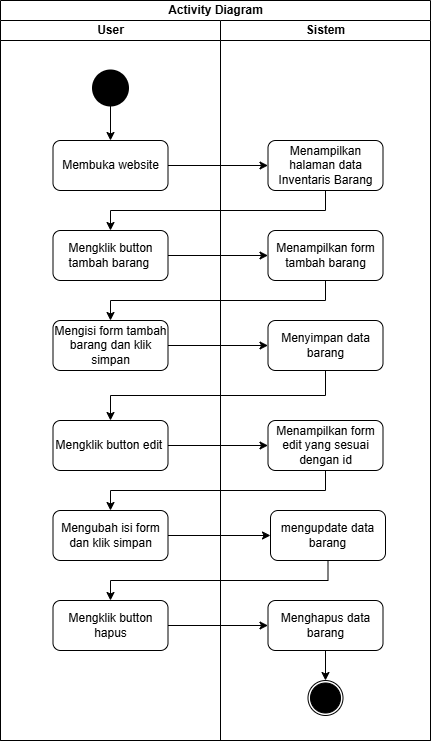

The diagram above was exported from draw.io. Its source (the exported page's mxGraphModel, read from the mxfile embedded in the PNG):
<mxGraphModel dx="1042" dy="574" grid="1" gridSize="10" guides="1" tooltips="1" connect="1" arrows="1" fold="1" page="1" pageScale="1" pageWidth="850" pageHeight="1100" math="0" shadow="0">
  <root>
    <mxCell id="0" />
    <mxCell id="1" parent="0" />
    <mxCell id="wGXStvavlXlKXXyFXTqc-6" value="Activity Diagram" style="swimlane;childLayout=stackLayout;resizeParent=1;resizeParentMax=0;startSize=20;html=1;" parent="1" vertex="1">
      <mxGeometry x="240.00000000000045" y="140" width="430" height="740" as="geometry" />
    </mxCell>
    <mxCell id="wGXStvavlXlKXXyFXTqc-7" value="User" style="swimlane;startSize=20;html=1;" parent="wGXStvavlXlKXXyFXTqc-6" vertex="1">
      <mxGeometry y="20" width="220" height="720" as="geometry" />
    </mxCell>
    <mxCell id="wGXStvavlXlKXXyFXTqc-11" value="Membuka website" style="rounded=1;whiteSpace=wrap;html=1;fillColor=#FFFFFF;" parent="wGXStvavlXlKXXyFXTqc-7" vertex="1">
      <mxGeometry x="52.5" y="120" width="115" height="50" as="geometry" />
    </mxCell>
    <mxCell id="wGXStvavlXlKXXyFXTqc-31" style="edgeStyle=orthogonalEdgeStyle;rounded=0;orthogonalLoop=1;jettySize=auto;html=1;exitX=0.5;exitY=1;exitDx=0;exitDy=0;exitPerimeter=0;" parent="wGXStvavlXlKXXyFXTqc-7" source="wGXStvavlXlKXXyFXTqc-12" target="wGXStvavlXlKXXyFXTqc-11" edge="1">
      <mxGeometry relative="1" as="geometry" />
    </mxCell>
    <mxCell id="wGXStvavlXlKXXyFXTqc-12" value="" style="strokeWidth=2;html=1;shape=mxgraph.flowchart.start_2;whiteSpace=wrap;fillColor=#000000;" parent="wGXStvavlXlKXXyFXTqc-7" vertex="1">
      <mxGeometry x="92.5" y="50" width="35" height="35" as="geometry" />
    </mxCell>
    <mxCell id="wGXStvavlXlKXXyFXTqc-18" value="Mengklik button tambah barang&amp;nbsp;" style="rounded=1;whiteSpace=wrap;html=1;fillColor=#FFFFFF;" parent="wGXStvavlXlKXXyFXTqc-7" vertex="1">
      <mxGeometry x="52.5" y="210" width="115" height="50" as="geometry" />
    </mxCell>
    <mxCell id="wGXStvavlXlKXXyFXTqc-19" value="Mengisi form tambah barang dan klik simpan" style="rounded=1;whiteSpace=wrap;html=1;fillColor=#FFFFFF;" parent="wGXStvavlXlKXXyFXTqc-7" vertex="1">
      <mxGeometry x="52.5" y="300" width="115" height="50" as="geometry" />
    </mxCell>
    <mxCell id="wGXStvavlXlKXXyFXTqc-25" value="Mengklik button edit&amp;nbsp;" style="rounded=1;whiteSpace=wrap;html=1;fillColor=#FFFFFF;" parent="wGXStvavlXlKXXyFXTqc-7" vertex="1">
      <mxGeometry x="52.5" y="400" width="115" height="50" as="geometry" />
    </mxCell>
    <mxCell id="wGXStvavlXlKXXyFXTqc-26" value="Mengubah isi form dan klik simpan" style="rounded=1;whiteSpace=wrap;html=1;fillColor=#FFFFFF;" parent="wGXStvavlXlKXXyFXTqc-7" vertex="1">
      <mxGeometry x="52.5" y="490" width="115" height="50" as="geometry" />
    </mxCell>
    <mxCell id="wGXStvavlXlKXXyFXTqc-27" value="Mengklik button hapus" style="rounded=1;whiteSpace=wrap;html=1;fillColor=#FFFFFF;" parent="wGXStvavlXlKXXyFXTqc-7" vertex="1">
      <mxGeometry x="52.5" y="580" width="115" height="50" as="geometry" />
    </mxCell>
    <mxCell id="wGXStvavlXlKXXyFXTqc-9" value="Sistem" style="swimlane;startSize=20;html=1;" parent="wGXStvavlXlKXXyFXTqc-6" vertex="1">
      <mxGeometry x="220" y="20" width="210" height="720" as="geometry" />
    </mxCell>
    <mxCell id="wGXStvavlXlKXXyFXTqc-20" value="Menampilkan halaman data Inventaris Barang" style="rounded=1;whiteSpace=wrap;html=1;fillColor=#FFFFFF;" parent="wGXStvavlXlKXXyFXTqc-9" vertex="1">
      <mxGeometry x="47.5" y="120" width="115" height="50" as="geometry" />
    </mxCell>
    <mxCell id="wGXStvavlXlKXXyFXTqc-21" value="Menampilkan form tambah barang" style="rounded=1;whiteSpace=wrap;html=1;fillColor=#FFFFFF;" parent="wGXStvavlXlKXXyFXTqc-9" vertex="1">
      <mxGeometry x="47.5" y="210" width="115" height="50" as="geometry" />
    </mxCell>
    <mxCell id="wGXStvavlXlKXXyFXTqc-22" value="Menyimpan data barang" style="rounded=1;whiteSpace=wrap;html=1;fillColor=#FFFFFF;" parent="wGXStvavlXlKXXyFXTqc-9" vertex="1">
      <mxGeometry x="47.5" y="300" width="115" height="50" as="geometry" />
    </mxCell>
    <mxCell id="wGXStvavlXlKXXyFXTqc-23" value="Menampilkan form edit yang sesuai dengan id" style="rounded=1;whiteSpace=wrap;html=1;fillColor=#FFFFFF;" parent="wGXStvavlXlKXXyFXTqc-9" vertex="1">
      <mxGeometry x="47.5" y="400" width="115" height="50" as="geometry" />
    </mxCell>
    <mxCell id="wGXStvavlXlKXXyFXTqc-29" value="mengupdate data barang" style="rounded=1;whiteSpace=wrap;html=1;fillColor=#FFFFFF;" parent="wGXStvavlXlKXXyFXTqc-9" vertex="1">
      <mxGeometry x="50" y="490" width="115" height="50" as="geometry" />
    </mxCell>
    <mxCell id="wGXStvavlXlKXXyFXTqc-47" style="edgeStyle=orthogonalEdgeStyle;rounded=0;orthogonalLoop=1;jettySize=auto;html=1;exitX=0.5;exitY=1;exitDx=0;exitDy=0;entryX=0.5;entryY=0;entryDx=0;entryDy=0;" parent="wGXStvavlXlKXXyFXTqc-9" source="wGXStvavlXlKXXyFXTqc-28" edge="1">
      <mxGeometry relative="1" as="geometry">
        <mxPoint x="104.99999999999955" y="660" as="targetPoint" />
      </mxGeometry>
    </mxCell>
    <mxCell id="wGXStvavlXlKXXyFXTqc-28" value="Menghapus data barang" style="rounded=1;whiteSpace=wrap;html=1;fillColor=#FFFFFF;" parent="wGXStvavlXlKXXyFXTqc-9" vertex="1">
      <mxGeometry x="47.5" y="580" width="115" height="50" as="geometry" />
    </mxCell>
    <mxCell id="wGXStvavlXlKXXyFXTqc-49" value="" style="verticalLabelPosition=bottom;verticalAlign=top;html=1;shape=mxgraph.flowchart.on-page_reference;" parent="wGXStvavlXlKXXyFXTqc-9" vertex="1">
      <mxGeometry x="87.49999999999955" y="660" width="35" height="35" as="geometry" />
    </mxCell>
    <mxCell id="wGXStvavlXlKXXyFXTqc-50" value="" style="verticalLabelPosition=bottom;verticalAlign=top;html=1;shape=mxgraph.flowchart.on-page_reference;fillColor=#000000;" parent="wGXStvavlXlKXXyFXTqc-9" vertex="1">
      <mxGeometry x="89.99999999999955" y="662.5" width="30" height="30" as="geometry" />
    </mxCell>
    <mxCell id="wGXStvavlXlKXXyFXTqc-33" style="edgeStyle=orthogonalEdgeStyle;rounded=0;orthogonalLoop=1;jettySize=auto;html=1;exitX=1;exitY=0.5;exitDx=0;exitDy=0;" parent="wGXStvavlXlKXXyFXTqc-6" source="wGXStvavlXlKXXyFXTqc-11" target="wGXStvavlXlKXXyFXTqc-20" edge="1">
      <mxGeometry relative="1" as="geometry" />
    </mxCell>
    <mxCell id="wGXStvavlXlKXXyFXTqc-34" style="edgeStyle=orthogonalEdgeStyle;rounded=0;orthogonalLoop=1;jettySize=auto;html=1;exitX=0.5;exitY=1;exitDx=0;exitDy=0;entryX=0.5;entryY=0;entryDx=0;entryDy=0;" parent="wGXStvavlXlKXXyFXTqc-6" source="wGXStvavlXlKXXyFXTqc-20" target="wGXStvavlXlKXXyFXTqc-18" edge="1">
      <mxGeometry relative="1" as="geometry" />
    </mxCell>
    <mxCell id="wGXStvavlXlKXXyFXTqc-35" style="edgeStyle=orthogonalEdgeStyle;rounded=0;orthogonalLoop=1;jettySize=auto;html=1;exitX=1;exitY=0.5;exitDx=0;exitDy=0;entryX=0;entryY=0.5;entryDx=0;entryDy=0;" parent="wGXStvavlXlKXXyFXTqc-6" source="wGXStvavlXlKXXyFXTqc-18" target="wGXStvavlXlKXXyFXTqc-21" edge="1">
      <mxGeometry relative="1" as="geometry" />
    </mxCell>
    <mxCell id="wGXStvavlXlKXXyFXTqc-36" style="edgeStyle=orthogonalEdgeStyle;rounded=0;orthogonalLoop=1;jettySize=auto;html=1;exitX=0.5;exitY=1;exitDx=0;exitDy=0;entryX=0.5;entryY=0;entryDx=0;entryDy=0;" parent="wGXStvavlXlKXXyFXTqc-6" source="wGXStvavlXlKXXyFXTqc-21" target="wGXStvavlXlKXXyFXTqc-19" edge="1">
      <mxGeometry relative="1" as="geometry" />
    </mxCell>
    <mxCell id="wGXStvavlXlKXXyFXTqc-37" style="edgeStyle=orthogonalEdgeStyle;rounded=0;orthogonalLoop=1;jettySize=auto;html=1;exitX=1;exitY=0.5;exitDx=0;exitDy=0;entryX=0;entryY=0.5;entryDx=0;entryDy=0;" parent="wGXStvavlXlKXXyFXTqc-6" source="wGXStvavlXlKXXyFXTqc-19" target="wGXStvavlXlKXXyFXTqc-22" edge="1">
      <mxGeometry relative="1" as="geometry" />
    </mxCell>
    <mxCell id="wGXStvavlXlKXXyFXTqc-38" style="edgeStyle=orthogonalEdgeStyle;rounded=0;orthogonalLoop=1;jettySize=auto;html=1;exitX=0.5;exitY=1;exitDx=0;exitDy=0;" parent="wGXStvavlXlKXXyFXTqc-6" source="wGXStvavlXlKXXyFXTqc-22" target="wGXStvavlXlKXXyFXTqc-25" edge="1">
      <mxGeometry relative="1" as="geometry" />
    </mxCell>
    <mxCell id="wGXStvavlXlKXXyFXTqc-39" style="edgeStyle=orthogonalEdgeStyle;rounded=0;orthogonalLoop=1;jettySize=auto;html=1;exitX=1;exitY=0.5;exitDx=0;exitDy=0;entryX=0;entryY=0.5;entryDx=0;entryDy=0;" parent="wGXStvavlXlKXXyFXTqc-6" source="wGXStvavlXlKXXyFXTqc-25" target="wGXStvavlXlKXXyFXTqc-23" edge="1">
      <mxGeometry relative="1" as="geometry" />
    </mxCell>
    <mxCell id="wGXStvavlXlKXXyFXTqc-40" style="edgeStyle=orthogonalEdgeStyle;rounded=0;orthogonalLoop=1;jettySize=auto;html=1;exitX=0.5;exitY=1;exitDx=0;exitDy=0;entryX=0.5;entryY=0;entryDx=0;entryDy=0;" parent="wGXStvavlXlKXXyFXTqc-6" source="wGXStvavlXlKXXyFXTqc-23" target="wGXStvavlXlKXXyFXTqc-26" edge="1">
      <mxGeometry relative="1" as="geometry" />
    </mxCell>
    <mxCell id="wGXStvavlXlKXXyFXTqc-42" style="edgeStyle=orthogonalEdgeStyle;rounded=0;orthogonalLoop=1;jettySize=auto;html=1;exitX=1;exitY=0.5;exitDx=0;exitDy=0;entryX=0;entryY=0.5;entryDx=0;entryDy=0;" parent="wGXStvavlXlKXXyFXTqc-6" source="wGXStvavlXlKXXyFXTqc-26" target="wGXStvavlXlKXXyFXTqc-29" edge="1">
      <mxGeometry relative="1" as="geometry" />
    </mxCell>
    <mxCell id="wGXStvavlXlKXXyFXTqc-43" style="edgeStyle=orthogonalEdgeStyle;rounded=0;orthogonalLoop=1;jettySize=auto;html=1;exitX=0.5;exitY=1;exitDx=0;exitDy=0;entryX=0.5;entryY=0;entryDx=0;entryDy=0;" parent="wGXStvavlXlKXXyFXTqc-6" source="wGXStvavlXlKXXyFXTqc-29" target="wGXStvavlXlKXXyFXTqc-27" edge="1">
      <mxGeometry relative="1" as="geometry" />
    </mxCell>
    <mxCell id="wGXStvavlXlKXXyFXTqc-45" style="edgeStyle=orthogonalEdgeStyle;rounded=0;orthogonalLoop=1;jettySize=auto;html=1;exitX=1;exitY=0.5;exitDx=0;exitDy=0;entryX=0;entryY=0.5;entryDx=0;entryDy=0;" parent="wGXStvavlXlKXXyFXTqc-6" source="wGXStvavlXlKXXyFXTqc-27" target="wGXStvavlXlKXXyFXTqc-28" edge="1">
      <mxGeometry relative="1" as="geometry" />
    </mxCell>
  </root>
</mxGraphModel>